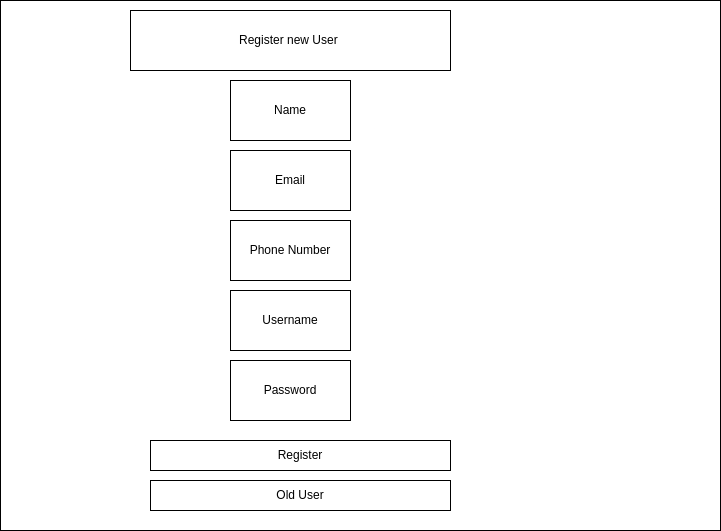

The diagram above was exported from draw.io. Its source (the exported page's mxGraphModel, read from the mxfile embedded in the PNG):
<mxGraphModel dx="1114" dy="583" grid="1" gridSize="10" guides="1" tooltips="1" connect="1" arrows="1" fold="1" page="1" pageScale="1" pageWidth="850" pageHeight="1100" math="0" shadow="0">
  <root>
    <mxCell id="0" />
    <mxCell id="1" parent="0" />
    <mxCell id="7Aahaj949SdKlfNBvTj9-73" value="" style="rounded=0;whiteSpace=wrap;html=1;" vertex="1" parent="1">
      <mxGeometry x="20" y="20" width="720" height="530" as="geometry" />
    </mxCell>
    <mxCell id="7Aahaj949SdKlfNBvTj9-74" value="Register new User&amp;nbsp;" style="rounded=0;whiteSpace=wrap;html=1;" vertex="1" parent="1">
      <mxGeometry x="150" y="30" width="320" height="60" as="geometry" />
    </mxCell>
    <mxCell id="7Aahaj949SdKlfNBvTj9-75" value="Name" style="rounded=0;whiteSpace=wrap;html=1;" vertex="1" parent="1">
      <mxGeometry x="250" y="100" width="120" height="60" as="geometry" />
    </mxCell>
    <mxCell id="7Aahaj949SdKlfNBvTj9-76" value="Email" style="rounded=0;whiteSpace=wrap;html=1;" vertex="1" parent="1">
      <mxGeometry x="250" y="170" width="120" height="60" as="geometry" />
    </mxCell>
    <mxCell id="7Aahaj949SdKlfNBvTj9-77" value="Phone Number" style="rounded=0;whiteSpace=wrap;html=1;" vertex="1" parent="1">
      <mxGeometry x="250" y="240" width="120" height="60" as="geometry" />
    </mxCell>
    <mxCell id="7Aahaj949SdKlfNBvTj9-78" value="Username" style="rounded=0;whiteSpace=wrap;html=1;" vertex="1" parent="1">
      <mxGeometry x="250" y="310" width="120" height="60" as="geometry" />
    </mxCell>
    <mxCell id="7Aahaj949SdKlfNBvTj9-79" value="Password" style="rounded=0;whiteSpace=wrap;html=1;" vertex="1" parent="1">
      <mxGeometry x="250" y="380" width="120" height="60" as="geometry" />
    </mxCell>
    <mxCell id="7Aahaj949SdKlfNBvTj9-80" value="Register" style="rounded=0;whiteSpace=wrap;html=1;" vertex="1" parent="1">
      <mxGeometry x="170" y="460" width="300" height="30" as="geometry" />
    </mxCell>
    <mxCell id="7Aahaj949SdKlfNBvTj9-82" value="Old User" style="rounded=0;whiteSpace=wrap;html=1;" vertex="1" parent="1">
      <mxGeometry x="170" y="500" width="300" height="30" as="geometry" />
    </mxCell>
  </root>
</mxGraphModel>